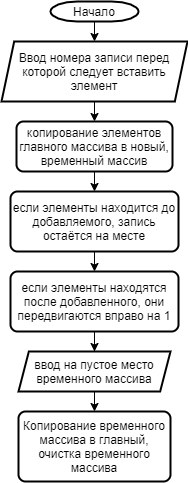

The diagram above was exported from draw.io. Its source (the exported page's mxGraphModel, read from the mxfile embedded in the PNG):
<mxGraphModel dx="1185" dy="635" grid="1" gridSize="10" guides="1" tooltips="1" connect="1" arrows="1" fold="1" page="1" pageScale="1" pageWidth="827" pageHeight="1169" math="0" shadow="0">
  <root>
    <mxCell id="0" />
    <mxCell id="1" parent="0" />
    <mxCell id="rDzg1owTvrQLatQaD0vo-14" style="edgeStyle=orthogonalEdgeStyle;rounded=0;orthogonalLoop=1;jettySize=auto;html=1;exitX=0.5;exitY=1;exitDx=0;exitDy=0;exitPerimeter=0;entryX=0.5;entryY=0;entryDx=0;entryDy=0;" parent="1" source="rDzg1owTvrQLatQaD0vo-3" edge="1">
      <mxGeometry relative="1" as="geometry">
        <mxPoint x="414" y="110" as="targetPoint" />
      </mxGeometry>
    </mxCell>
    <mxCell id="rDzg1owTvrQLatQaD0vo-3" value="Начало" style="strokeWidth=2;html=1;shape=mxgraph.flowchart.terminator;whiteSpace=wrap;" parent="1" vertex="1">
      <mxGeometry x="370" y="70" width="88" height="20" as="geometry" />
    </mxCell>
    <mxCell id="odf2SBIiAL2qQZXnxOvd-25" style="edgeStyle=orthogonalEdgeStyle;rounded=0;orthogonalLoop=1;jettySize=auto;html=1;exitX=0.5;exitY=1;exitDx=0;exitDy=0;entryX=0.5;entryY=0;entryDx=0;entryDy=0;" edge="1" parent="1" source="odf2SBIiAL2qQZXnxOvd-23" target="odf2SBIiAL2qQZXnxOvd-24">
      <mxGeometry relative="1" as="geometry" />
    </mxCell>
    <mxCell id="odf2SBIiAL2qQZXnxOvd-23" value="Ввод номера записи перед которой следует вставить элемент" style="shape=parallelogram;html=1;strokeWidth=2;perimeter=parallelogramPerimeter;whiteSpace=wrap;rounded=1;arcSize=0;size=0.06818181818181818;" vertex="1" parent="1">
      <mxGeometry x="321" y="110" width="186" height="60" as="geometry" />
    </mxCell>
    <mxCell id="odf2SBIiAL2qQZXnxOvd-27" style="edgeStyle=orthogonalEdgeStyle;rounded=0;orthogonalLoop=1;jettySize=auto;html=1;exitX=0.5;exitY=1;exitDx=0;exitDy=0;entryX=0.5;entryY=0;entryDx=0;entryDy=0;" edge="1" parent="1" source="odf2SBIiAL2qQZXnxOvd-24" target="odf2SBIiAL2qQZXnxOvd-26">
      <mxGeometry relative="1" as="geometry" />
    </mxCell>
    <mxCell id="odf2SBIiAL2qQZXnxOvd-24" value="копирование элементов главного массива в новый, временный массив" style="rounded=1;whiteSpace=wrap;html=1;absoluteArcSize=1;arcSize=14;strokeWidth=2;" vertex="1" parent="1">
      <mxGeometry x="336" y="190" width="156" height="50" as="geometry" />
    </mxCell>
    <mxCell id="odf2SBIiAL2qQZXnxOvd-29" style="edgeStyle=orthogonalEdgeStyle;rounded=0;orthogonalLoop=1;jettySize=auto;html=1;exitX=0.5;exitY=1;exitDx=0;exitDy=0;entryX=0.5;entryY=0;entryDx=0;entryDy=0;" edge="1" parent="1" source="odf2SBIiAL2qQZXnxOvd-26" target="odf2SBIiAL2qQZXnxOvd-28">
      <mxGeometry relative="1" as="geometry" />
    </mxCell>
    <mxCell id="odf2SBIiAL2qQZXnxOvd-26" value="если элементы находится до добавляемого, запись остаётся на месте" style="rounded=1;whiteSpace=wrap;html=1;absoluteArcSize=1;arcSize=14;strokeWidth=2;" vertex="1" parent="1">
      <mxGeometry x="330" y="260" width="168" height="60" as="geometry" />
    </mxCell>
    <mxCell id="odf2SBIiAL2qQZXnxOvd-32" value="" style="edgeStyle=orthogonalEdgeStyle;rounded=0;orthogonalLoop=1;jettySize=auto;html=1;" edge="1" parent="1" source="odf2SBIiAL2qQZXnxOvd-28" target="odf2SBIiAL2qQZXnxOvd-31">
      <mxGeometry relative="1" as="geometry" />
    </mxCell>
    <mxCell id="odf2SBIiAL2qQZXnxOvd-28" value="если элементы находятся после добавленного, они передвигаются вправо на 1" style="rounded=1;whiteSpace=wrap;html=1;absoluteArcSize=1;arcSize=14;strokeWidth=2;" vertex="1" parent="1">
      <mxGeometry x="330" y="340" width="168" height="60" as="geometry" />
    </mxCell>
    <mxCell id="odf2SBIiAL2qQZXnxOvd-34" style="edgeStyle=orthogonalEdgeStyle;rounded=0;orthogonalLoop=1;jettySize=auto;html=1;exitX=0.5;exitY=1;exitDx=0;exitDy=0;entryX=0.5;entryY=0;entryDx=0;entryDy=0;" edge="1" parent="1" source="odf2SBIiAL2qQZXnxOvd-31" target="odf2SBIiAL2qQZXnxOvd-33">
      <mxGeometry relative="1" as="geometry" />
    </mxCell>
    <mxCell id="odf2SBIiAL2qQZXnxOvd-31" value="ввод на пустое место временного массива" style="shape=parallelogram;html=1;strokeWidth=2;perimeter=parallelogramPerimeter;whiteSpace=wrap;rounded=1;arcSize=0;size=0.06818181818181818;" vertex="1" parent="1">
      <mxGeometry x="338" y="420" width="152" height="40" as="geometry" />
    </mxCell>
    <mxCell id="odf2SBIiAL2qQZXnxOvd-33" value="Копирование временного массива в главный, очистка временного массива" style="rounded=1;whiteSpace=wrap;html=1;absoluteArcSize=1;arcSize=14;strokeWidth=2;" vertex="1" parent="1">
      <mxGeometry x="338" y="480" width="152" height="70" as="geometry" />
    </mxCell>
  </root>
</mxGraphModel>